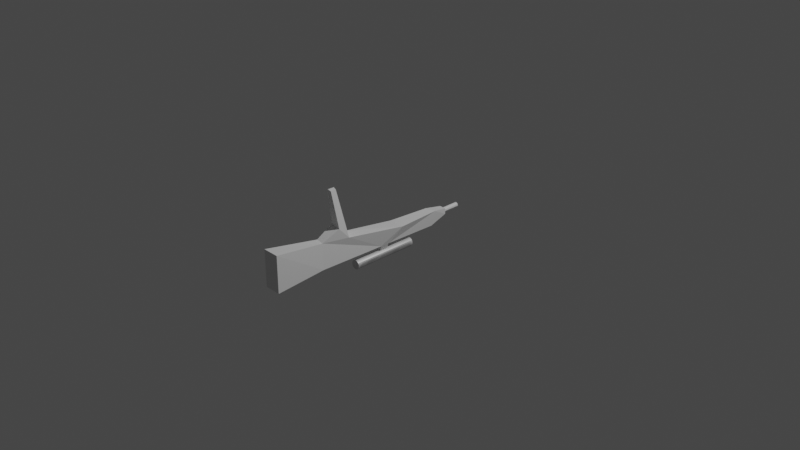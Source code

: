 # Source: gun.blend  (saved by Blender 2.80.75; exported with 4.5.12 LTS)
import bpy
from mathutils import Matrix  # noqa: F401  (used for matrix-valued properties, if any)

bpy.ops.wm.read_factory_settings(use_empty=True)
scene = bpy.context.scene
scene.name = 'Scene'

# ---- collections
col_collection = bpy.data.collections.new('Collection'); scene.collection.children.link(col_collection)

# ---- images (referenced by path relative to the original .blend; pixels are not part of the script)
import os
ASSET_DIR = os.environ.get("B2B_ASSET_DIR", "")  # directory of the original .blend (textures are referenced by path, not embedded)
HERE = os.path.dirname(os.path.abspath(__file__))  # packed textures are extracted next to this script under _unpacked/

def load_image(name, relpath, width, height, colorspace="sRGB"):
    """Load a texture the original file referenced (path relative to the .blend, or extracted next to this script)."""
    p = next((c for c in (os.path.join(HERE, relpath), os.path.join(ASSET_DIR, relpath)) if relpath and os.path.exists(c)), "")
    if p:
        img = bpy.data.images.load(p, check_existing=True)
        img.name = name
    else:  # same state as the original file: an image datablock whose file is absent (Cycles renders it pink)
        img = bpy.data.images.new(name, width, height)
        img.source = "FILE"
        img.filepath = "//" + (relpath or name)
    img.colorspace_settings.name = colorspace
    return img
img_material_001_metallic = load_image('Material.001 Metallic', '_unpacked/Material.a5c214df.png', 1024, 1024, 'Non-Color')

# ---- materials (node trees are filled in below, after node groups)
mat_material = bpy.data.materials.new('Material')
mat_material.alpha_threshold = 0.0
mat_material.use_transparent_shadow = False
mat_material.line_color = (0.0, 0.0, 0.0, 1.0)
mat_material_001 = bpy.data.materials.new('Material.001')
mat_material_001.use_transparent_shadow = False

# ---- material node trees
mat_material.use_nodes = True; mat_material.node_tree.nodes.clear()
_N = mat_material.node_tree.nodes; _L = mat_material.node_tree.links
n0 = _N.new('ShaderNodeOutputMaterial'); n0.name = 'Material Output'; n0.location = (300, 300)
n1 = _N.new('ShaderNodeBsdfPrincipled'); n1.name = 'Principled BSDF'; n1.location = (10, 300)
n1.distribution = 'GGX'
n1.subsurface_method = 'BURLEY'
n1.inputs[2].default_value = 0.4
n1.inputs[3].default_value = 1.45
n1.inputs[27].default_value = (0.0, 0.0, 0.0, 1.0)
n1.inputs[28].default_value = 1.0
_L.new(n1.outputs[0], n0.inputs[0])
n0.is_active_output = True
mat_material_001.use_nodes = True; mat_material_001.node_tree.nodes.clear()
_N = mat_material_001.node_tree.nodes; _L = mat_material_001.node_tree.links
n0 = _N.new('ShaderNodeOutputMaterial'); n0.name = 'Material Output'; n0.location = (300, 300)
n1 = _N.new('ShaderNodeBsdfPrincipled'); n1.name = 'Principled BSDF'; n1.location = (10, 300)
n1.distribution = 'GGX'
n1.subsurface_method = 'BURLEY'
n1.inputs[3].default_value = 1.45
n1.inputs[27].default_value = (0.0, 0.0, 0.0, 1.0)
n1.inputs[28].default_value = 1.0
n2 = _N.new('ShaderNodeTexImage'); n2.name = 'Image Texture'; n2.location = (-280, 200)
n2.image = img_material_001_metallic
_L.new(n1.outputs[0], n0.inputs[0])
_L.new(n2.outputs[0], n1.inputs[1])
n0.is_active_output = True

# ---- world
world_world = bpy.data.worlds.new('World'); scene.world = world_world
world_world.use_nodes = True; world_world.node_tree.nodes.clear()
_N = world_world.node_tree.nodes; _L = world_world.node_tree.links
n0 = _N.new('ShaderNodeOutputWorld'); n0.name = 'World Output'; n0.location = (300, 300)
n1 = _N.new('ShaderNodeBackground'); n1.name = 'Background'; n1.location = (10, 300)
n1.inputs[0].default_value = (0.05088, 0.05088, 0.05088, 1.0)
_L.new(n1.outputs[0], n0.inputs[0])
n0.is_active_output = True
world_world.color = (0.05088, 0.05088, 0.05088)
world_world.use_sun_shadow = False
world_world.sun_shadow_jitter_overblur = 0.0

# ---- cameras
cam_camera = bpy.data.cameras.new('Camera')
cam_camera.clip_end = 100.0
cam_camera.ortho_scale = 7.314

# ---- lights
light_light = bpy.data.lights.new('Light', 'POINT')
light_light.transmission_factor = 0.0
light_light.energy = 1000.0
light_light.shadow_soft_size = 0.1
light_light.shadow_maximum_resolution = 0.006
light_light.use_absolute_resolution = True

# ---- meshes
me_cube = bpy.data.meshes.new('Cube')
me_cube.from_pydata([(0.09104, -0.03472, -0.04099), (0.03648, 0.4266, -0.2104), (0.09104, -1.618, 0.1992), (0.09104, -1.618, -0.1992), (-0.09104, -0.03472, -0.04099), (-0.03635, 0.4266, -0.2104), (-0.09104, -1.618, 0.1992), (-0.09104, -1.618, -0.1992), (-0.06955, -0.8322, 0.1992), (-0.06955, -0.67, 0.06744), (0.06955, -0.729, 0.06744), (0.06955, -0.8502, 0.1992), (-0.02655, -0.8964, 0.6008), (0.0312, -0.9081, 0.6008), (0.02975, -0.8473, 0.6008), (-0.02361, -0.8264, 0.6008), (-0.04946, -1.028, 0.1068), (0.04953, -1.047, 0.1068), (0.03695, 0.6281, -0.07791), (0.03695, 0.6281, -0.1407), (-0.03695, 0.6281, -0.07595), (-0.03695, 0.6281, -0.1435), (-0.06009, -1.026, -0.1735), (0.0601, -1.049, -0.1735), (-0.05496, 0.4348, -0.04403), (0.05319, 0.4594, -0.04656), (-0.04644, -0.1909, -0.1947), (-0.04805, -0.2892, -0.1922), (0.048, -0.2928, -0.1924), (0.04642, -0.1943, -0.1949), (-0.01892, -0.1868, -0.2761), (-0.01843, -0.1869, -0.2761), (0.01789, -0.1939, -0.2761), (0.01877, -0.2768, -0.2741), (-0.01675, -0.2795, -0.2738)], [], [(0, 4, 9, 10), (3, 2, 6, 7), (7, 6, 16, 22), (5, 1, 29, 26), (1, 25, 0, 10, 11, 17, 23, 28, 29), (5, 21, 19, 1), (10, 9, 15, 14), (11, 8, 16, 17), (11, 13, 12, 8), (13, 14, 15, 12), (14, 13, 11, 10), (15, 9, 8, 12), (17, 16, 6, 2), (19, 21, 20, 18), (18, 20, 24, 25), (22, 16, 8, 9, 4, 24, 5, 26, 27), (23, 17, 2, 3), (22, 23, 3, 7), (5, 24, 20, 21), (25, 24, 4, 0), (25, 1, 19, 18), (26, 29, 32, 31, 30), (30, 31, 34, 27, 26), (27, 28, 23, 22), (34, 31, 32, 33), (27, 34, 33, 28), (32, 29, 28, 33)])
_uv = me_cube.uv_layers.new(name='UVMap')
_uv.uv.foreach_set('vector', [0.375, 0.0, 0.625, 0.0, 0.625, 0.1768, 0.375, 0.1813, 0.375, 0.25, 0.625, 0.25, 0.625, 0.5, 0.375, 0.5, 0.375, 0.5, 0.625, 0.5, 0.625, 0.5455, 0.375, 0.5721, 0.375, 0.75, 0.625, 0.75, 0.625, 0.8258, 0.375, 0.8256, 0.125, 0.5, 0.2627, 0.5, 0.375, 0.5, 0.375, 0.6813, 0.375, 0.6907, 0.375, 0.7058, 0.125, 0.6802, 0.125, 0.5879, 0.125, 0.5758, 0.625, 0.5, 0.6347, 0.5, 0.6386, 0.75, 0.625, 0.75, 0.375, 0.1813, 0.625, 0.1768, 0.5508, 0.181, 0.438, 0.1829, 0.375, 0.1907, 0.625, 0.1893, 0.625, 0.2045, 0.375, 0.2058, 0.375, 0.1907, 0.4349, 0.1883, 0.557, 0.1873, 0.625, 0.1893, 0.4349, 0.1883, 0.438, 0.1829, 0.5508, 0.181, 0.557, 0.1873, 0.438, 0.1829, 0.4349, 0.1883, 0.375, 0.1907, 0.375, 0.1813, 0.5508, 0.181, 0.625, 0.1768, 0.625, 0.1893, 0.557, 0.1873, 0.375, 0.2058, 0.625, 0.2045, 0.625, 0.25, 0.375, 0.25, 0.6386, 0.75, 0.6347, 0.5, 0.7272, 0.5, 0.7246, 0.75, 0.7246, 0.75, 0.7272, 0.5, 0.7711, 0.5, 0.7627, 0.75, 0.375, 0.5721, 0.625, 0.5455, 0.625, 0.5607, 0.625, 0.5732, 0.625, 0.75, 0.5211, 0.75, 0.375, 0.75, 0.375, 0.6744, 0.375, 0.6623, 0.125, 0.6802, 0.375, 0.7058, 0.375, 0.75, 0.125, 0.75, 0.375, 0.9279, 0.625, 0.9302, 0.625, 1.0, 0.375, 1.0, 0.375, 0.75, 0.5211, 0.75, 0.4772, 0.75, 0.3847, 0.75, 0.7627, 0.75, 0.7711, 0.5, 0.875, 0.5, 0.875, 0.75, 0.2627, 0.5, 0.125, 0.5, 0.1386, 0.5, 0.2246, 0.5, 0.375, 0.8256, 0.625, 0.8258, 0.5737, 0.8282, 0.4327, 0.8277, 0.4308, 0.8277, 0.4308, 0.8277, 0.4327, 0.8277, 0.4407, 0.8358, 0.375, 0.8377, 0.375, 0.8256, 0.375, 0.8377, 0.625, 0.8379, 0.625, 0.9302, 0.375, 0.9279, 0.4407, 0.8358, 0.4327, 0.8277, 0.5737, 0.8282, 0.5756, 0.8355, 0.375, 0.8377, 0.4407, 0.8358, 0.5756, 0.8355, 0.625, 0.8379, 0.5737, 0.8282, 0.625, 0.8258, 0.625, 0.8379, 0.5756, 0.8355])
me_cube.materials.append(mat_material)
me_cube.use_remesh_preserve_volume = False
me_cube.use_remesh_preserve_attributes = False
me_cube.use_mirror_vertex_groups = False
me_cube.update()
me_cylinder = bpy.data.meshes.new('Cylinder')
me_cylinder.from_pydata([(0.0, 0.02, -0.135), (0.0, 0.02, 0.135), (0.01286, 0.01532, -0.135), (0.01286, 0.01532, 0.135), (0.0197, 0.003473, -0.135), (0.0197, 0.003473, 0.135), (0.01732, -0.01, -0.135), (0.01732, -0.01, 0.135), (0.00684, -0.01879, -0.135), (0.00684, -0.01879, 0.135), (-0.00684, -0.01879, -0.135), (-0.00684, -0.01879, 0.135), (-0.01732, -0.01, -0.135), (-0.01732, -0.01, 0.135), (-0.0197, 0.003473, -0.135), (-0.0197, 0.003473, 0.135), (-0.01286, 0.01532, -0.135), (-0.01286, 0.01532, 0.135)], [], [(0, 1, 3, 2), (2, 3, 5, 4), (4, 5, 7, 6), (6, 7, 9, 8), (8, 9, 11, 10), (10, 11, 13, 12), (12, 13, 15, 14), (3, 1, 17, 15, 13, 11, 9, 7, 5), (14, 15, 17, 16), (16, 17, 1, 0), (0, 2, 4, 6, 8, 10, 12, 14, 16)])
_uv = me_cylinder.uv_layers.new(name='UVMap')
_uv.uv.foreach_set('vector', [1.0, 0.5, 1.0, 1.0, 0.8889, 1.0, 0.8889, 0.5, 0.8889, 0.5, 0.8889, 1.0, 0.7778, 1.0, 0.7778, 0.5, 0.7778, 0.5, 0.7778, 1.0, 0.6667, 1.0, 0.6667, 0.5, 0.6667, 0.5, 0.6667, 1.0, 0.5556, 1.0, 0.5556, 0.5, 0.5556, 0.5, 0.5556, 1.0, 0.4444, 1.0, 0.4444, 0.5, 0.4444, 0.5, 0.4444, 1.0, 0.3333, 1.0, 0.3333, 0.5, 0.3333, 0.5, 0.3333, 1.0, 0.2222, 1.0, 0.2222, 0.5, 0.4043, 0.4339, 0.25, 0.49, 0.09573, 0.4339, 0.01365, 0.2917, 0.04215, 0.13, 0.1679, 0.02447, 0.3321, 0.02447, 0.4578, 0.13, 0.4864, 0.2917, 0.2222, 0.5, 0.2222, 1.0, 0.1111, 1.0, 0.1111, 0.5, 0.1111, 0.5, 0.1111, 1.0, 4.47e-08, 1.0, 4.47e-08, 0.5, 0.75, 0.49, 0.9043, 0.4339, 0.9864, 0.2917, 0.9578, 0.13, 0.8321, 0.02447, 0.6679, 0.02447, 0.5422, 0.13, 0.5136, 0.2917, 0.5957, 0.4339])
me_cylinder.use_remesh_preserve_volume = False
me_cylinder.use_remesh_preserve_attributes = False
me_cylinder.use_mirror_vertex_groups = False
me_cylinder.update()
me_cylinder_001 = bpy.data.meshes.new('Cylinder.001')
me_cylinder_001.from_pydata([(0.0, 0.05, -0.24), (0.0, 0.05, 0.24), (0.01349, 0.04815, -0.24), (0.01349, 0.04815, 0.24), (0.02598, 0.04272, -0.24), (0.02598, 0.04272, 0.24), (0.03654, 0.03413, -0.24), (0.03654, 0.03413, 0.24), (0.04439, 0.023, -0.24), (0.04439, 0.023, 0.24), (0.04895, 0.01017, -0.24), (0.04895, 0.01017, 0.24), (0.04988, -0.003412, -0.24), (0.04988, -0.003412, 0.24), (0.04711, -0.01674, -0.24), (0.04711, -0.01674, 0.24), (0.04085, -0.02883, -0.24), (0.04085, -0.02883, 0.24), (0.03155, -0.03879, -0.24), (0.03155, -0.03879, 0.24), (0.01992, -0.04586, -0.24), (0.01992, -0.04586, 0.24), (0.006808, -0.04953, -0.24), (0.006808, -0.04953, 0.24), (-0.006808, -0.04953, -0.24), (-0.006808, -0.04953, 0.24), (-0.01992, -0.04586, -0.24), (-0.01992, -0.04586, 0.24), (-0.03155, -0.03879, -0.24), (-0.03155, -0.03879, 0.24), (-0.04085, -0.02883, -0.24), (-0.04085, -0.02883, 0.24), (-0.04711, -0.01674, -0.24), (-0.04711, -0.01674, 0.24), (-0.04988, -0.003412, -0.24), (-0.04988, -0.003412, 0.24), (-0.04895, 0.01017, -0.24), (-0.04895, 0.01017, 0.24), (-0.04439, 0.023, -0.24), (-0.04439, 0.023, 0.24), (-0.03654, 0.03413, -0.24), (-0.03654, 0.03413, 0.24), (-0.02598, 0.04272, -0.24), (-0.02598, 0.04272, 0.24), (-0.01349, 0.04815, -0.24), (-0.01349, 0.04815, 0.24)], [], [(0, 1, 3, 2), (2, 3, 5, 4), (4, 5, 7, 6), (6, 7, 9, 8), (8, 9, 11, 10), (10, 11, 13, 12), (12, 13, 15, 14), (14, 15, 17, 16), (16, 17, 19, 18), (18, 19, 21, 20), (20, 21, 23, 22), (22, 23, 25, 24), (24, 25, 27, 26), (26, 27, 29, 28), (28, 29, 31, 30), (30, 31, 33, 32), (32, 33, 35, 34), (34, 35, 37, 36), (36, 37, 39, 38), (38, 39, 41, 40), (40, 41, 43, 42), (3, 1, 45, 43, 41, 39, 37, 35, 33, 31, 29, 27, 25, 23, 21, 19, 17, 15, 13, 11, 9, 7, 5), (42, 43, 45, 44), (44, 45, 1, 0), (0, 2, 4, 6, 8, 10, 12, 14, 16, 18, 20, 22, 24, 26, 28, 30, 32, 34, 36, 38, 40, 42, 44)])
_uv = me_cylinder_001.uv_layers.new(name='UVMap')
_uv.uv.foreach_set('vector', [1.0, 0.5, 1.0, 1.0, 0.9565, 1.0, 0.9565, 0.5, 0.9565, 0.5, 0.9565, 1.0, 0.913, 1.0, 0.913, 0.5, 0.913, 0.5, 0.913, 1.0, 0.8696, 1.0, 0.8696, 0.5, 0.8696, 0.5, 0.8696, 1.0, 0.8261, 1.0, 0.8261, 0.5, 0.8261, 0.5, 0.8261, 1.0, 0.7826, 1.0, 0.7826, 0.5, 0.7826, 0.5, 0.7826, 1.0, 0.7391, 1.0, 0.7391, 0.5, 0.7391, 0.5, 0.7391, 1.0, 0.6957, 1.0, 0.6957, 0.5, 0.6957, 0.5, 0.6957, 1.0, 0.6522, 1.0, 0.6522, 0.5, 0.6522, 0.5, 0.6522, 1.0, 0.6087, 1.0, 0.6087, 0.5, 0.6087, 0.5, 0.6087, 1.0, 0.5652, 1.0, 0.5652, 0.5, 0.5652, 0.5, 0.5652, 1.0, 0.5217, 1.0, 0.5217, 0.5, 0.5217, 0.5, 0.5217, 1.0, 0.4783, 1.0, 0.4783, 0.5, 0.4783, 0.5, 0.4783, 1.0, 0.4348, 1.0, 0.4348, 0.5, 0.4348, 0.5, 0.4348, 1.0, 0.3913, 1.0, 0.3913, 0.5, 0.3913, 0.5, 0.3913, 1.0, 0.3478, 1.0, 0.3478, 0.5, 0.3478, 0.5, 0.3478, 1.0, 0.3043, 1.0, 0.3043, 0.5, 0.3043, 0.5, 0.3043, 1.0, 0.2609, 1.0, 0.2609, 0.5, 0.2609, 0.5, 0.2609, 1.0, 0.2174, 1.0, 0.2174, 0.5, 0.2174, 0.5, 0.2174, 1.0, 0.1739, 1.0, 0.1739, 0.5, 0.1739, 0.5, 0.1739, 1.0, 0.1304, 1.0, 0.1304, 0.5, 0.1304, 0.5, 0.1304, 1.0, 0.08696, 1.0, 0.08696, 0.5, 0.3148, 0.4811, 0.25, 0.49, 0.1852, 0.4811, 0.1253, 0.4551, 0.0746, 0.4138, 0.03691, 0.3604, 0.01502, 0.2988, 0.01056, 0.2336, 0.02386, 0.1696, 0.05393, 0.1116, 0.09854, 0.06383, 0.1544, 0.02987, 0.2173, 0.01224, 0.2827, 0.01224, 0.3456, 0.02987, 0.4015, 0.06383, 0.4461, 0.1116, 0.4761, 0.1696, 0.4894, 0.2336, 0.485, 0.2988, 0.4631, 0.3604, 0.4254, 0.4138, 0.3747, 0.4551, 0.08696, 0.5, 0.08696, 1.0, 0.04348, 1.0, 0.04348, 0.5, 0.04348, 0.5, 0.04348, 1.0, 1.565e-07, 1.0, 1.565e-07, 0.5, 0.75, 0.49, 0.8148, 0.4811, 0.8747, 0.4551, 0.9254, 0.4138, 0.9631, 0.3604, 0.985, 0.2988, 0.9894, 0.2336, 0.9761, 0.1696, 0.9461, 0.1116, 0.9015, 0.06383, 0.8456, 0.02987, 0.7827, 0.01224, 0.7173, 0.01224, 0.6544, 0.02987, 0.5985, 0.06383, 0.5539, 0.1116, 0.5239, 0.1696, 0.5106, 0.2336, 0.515, 0.2988, 0.5369, 0.3604, 0.5746, 0.4138, 0.6253, 0.4551, 0.6852, 0.4811])
me_cylinder_001.materials.append(mat_material_001)
me_cylinder_001.use_remesh_preserve_volume = False
me_cylinder_001.use_remesh_preserve_attributes = False
me_cylinder_001.use_mirror_vertex_groups = False
me_cylinder_001.update()

# ---- objects
ob_cube = bpy.data.objects.new('Cube', me_cube)
ob_light = bpy.data.objects.new('Light', light_light)
ob_camera = bpy.data.objects.new('Camera', cam_camera)
ob_cylinder = bpy.data.objects.new('Cylinder', me_cylinder)
ob_cylinder_001 = bpy.data.objects.new('Cylinder.001', me_cylinder_001)

# ---- transforms, parenting, visibility, modifiers, constraints
ob_cube.location = (0.0, 0.0, 0.0)
ob_cube.lock_rotations_4d = False
ob_cube.empty_display_type = 'ARROWS'
ob_cube.lineart.crease_threshold = 0.0
ob_light.location = (4.076, 1.005, 5.904)
ob_light.rotation_euler = (0.6503, 0.05522, 1.866)
ob_light.lock_rotations_4d = False
ob_light.empty_display_type = 'ARROWS'
ob_light.color = (0.0, 0.0, 0.0, 0.0)
ob_light.lineart.crease_threshold = 0.0
ob_camera.location = (7.359, -6.926, 4.958)
ob_camera.rotation_euler = (1.109, 0.0, 0.8149)
ob_camera.lock_rotations_4d = False
ob_camera.empty_display_type = 'ARROWS'
ob_camera.color = (0.0, 0.0, 0.0, 0.0)
ob_camera.display_type = 'WIRE'
ob_camera.lineart.crease_threshold = 0.0
ob_cylinder.location = (0.0001788, 0.726, -0.1101)
ob_cylinder.rotation_euler = (-1.565, -0.0, 0.0)
ob_cylinder.scale = (1.289, 1.289, 0.7745)
ob_cylinder.lineart.crease_threshold = 0.0
ob_cylinder_001.location = (0.005674, -0.2319, -0.304)
ob_cylinder_001.rotation_euler = (-1.571, -0.0, 0.0)
ob_cylinder_001.scale = (1.0, 1.0, 1.534)
ob_cylinder_001.lineart.crease_threshold = 0.0

# ---- collection membership
col_collection.objects.link(ob_cube)
col_collection.objects.link(ob_light)
col_collection.objects.link(ob_camera)
col_collection.objects.link(ob_cylinder)
col_collection.objects.link(ob_cylinder_001)

# ---- scene / render settings (as saved in the file)
scene.camera = ob_camera
scene.frame_start = 1; scene.frame_end = 250; scene.frame_set(173)
scene.render.engine = 'BLENDER_EEVEE_NEXT'
scene.cycles.use_denoising = False
scene.cycles.samples = 128
scene.cycles.sampling_pattern = 'TABULATED_SOBOL'
scene.cycles.use_adaptive_sampling = False
scene.cycles.use_light_tree = False
scene.view_settings.view_transform = 'Filmic'
bpy.context.view_layer.update()
